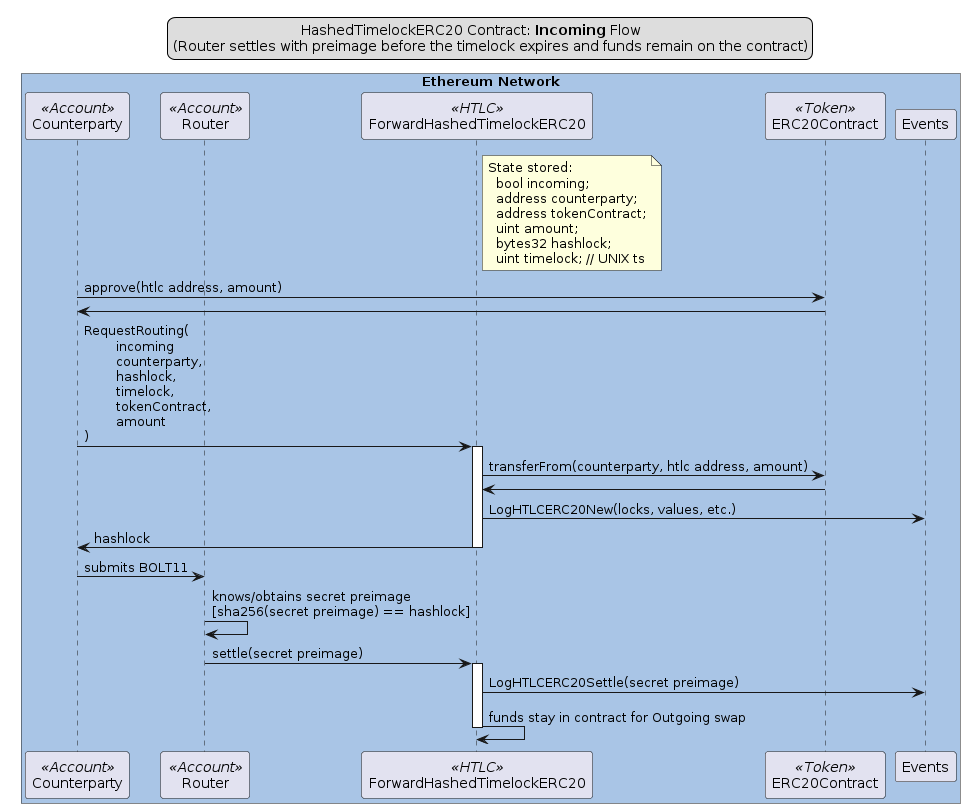

The diagram above was rendered by PlantUML. Its source (embedded in the PNG):
@startuml
skinparam BoxPadding 20

legend top
\t\t\t\tHashedTimelockERC20 Contract: **Incoming** Flow
(Router settles with preimage before the timelock expires and funds remain on the contract)
end legend

box "Ethereum Network" #A9C5E6
participant Counterparty as counterparty << Account >>
participant Router as router << Account >>
participant ForwardHashedTimelockERC20 as htlc << HTLC >>
participant ERC20Contract as token << Token >>
participant Events as events
end box

note right of htlc
State stored:
  bool incoming;
  address counterparty;
  address tokenContract;
  uint amount;
  bytes32 hashlock;
  uint timelock; // UNIX ts
end note

counterparty->token:approve(htlc address, amount)
token->counterparty

counterparty->htlc:RequestRouting(\n\tincoming\n\tcounterparty,\n\thashlock,\n\ttimelock,\n\ttokenContract,\n\tamount\n)

activate htlc
  htlc->token:transferFrom(counterparty, htlc address, amount)
  token->htlc
  htlc->events:LogHTLCERC20New(locks, values, etc.)
  htlc->counterparty:hashlock
deactivate htlc

counterparty->router:submits BOLT11
router->router:knows/obtains secret preimage\n[sha256(secret preimage) == hashlock]

router->htlc:settle(secret preimage)

activate htlc
  htlc->events:LogHTLCERC20Settle(secret preimage)
  htlc->htlc:funds stay in contract for Outgoing swap
deactivate htlc
@enduml